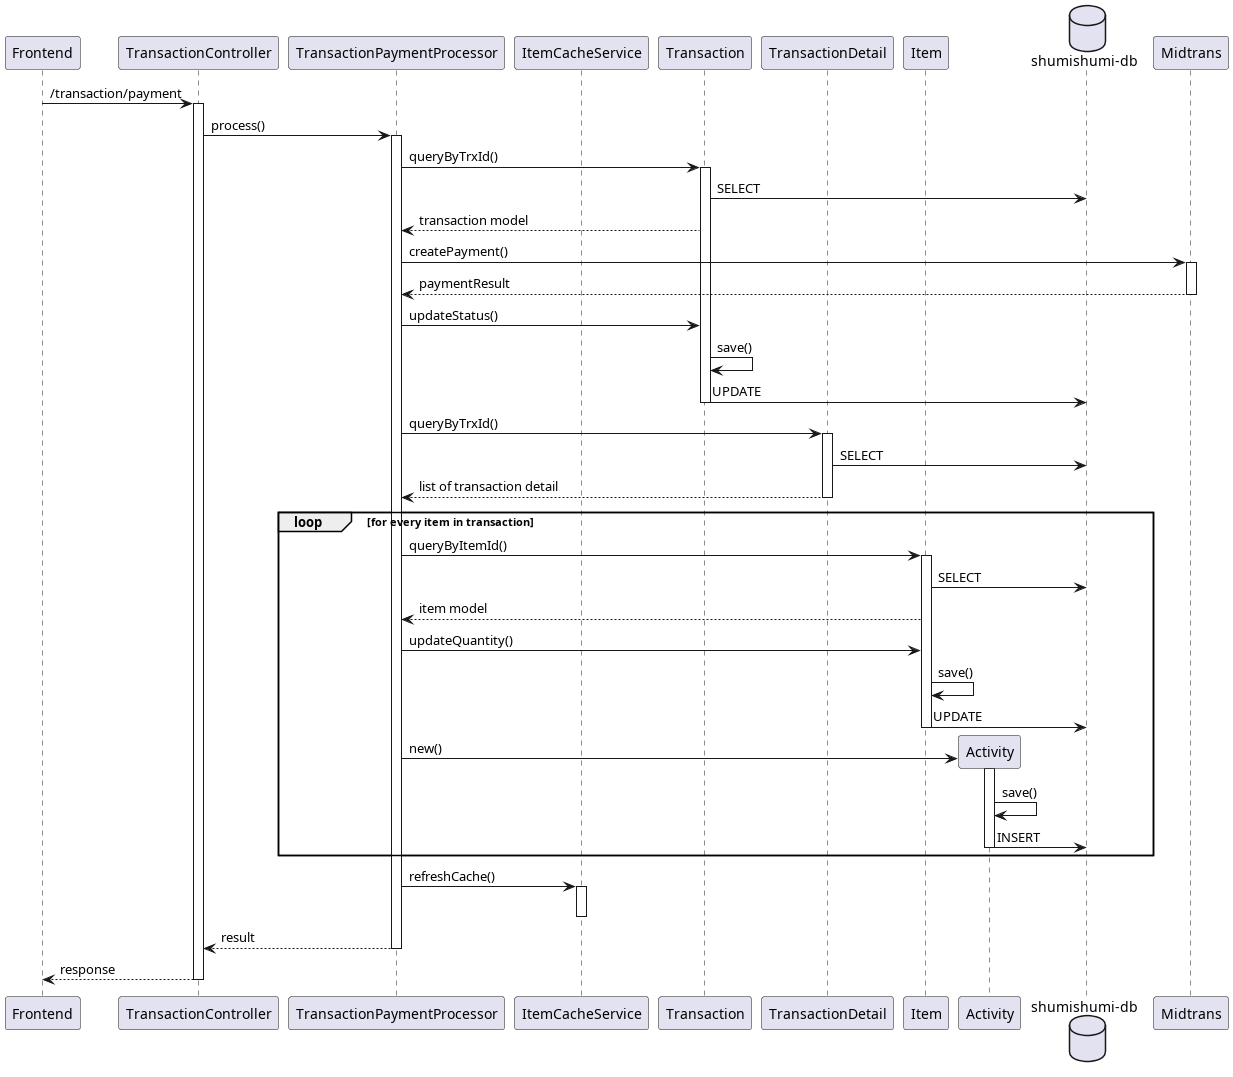

The diagram above was rendered by PlantUML. Its source (embedded in the PNG):
@startuml payment
participant "Frontend" as fe
participant "TransactionController" as tc

participant "TransactionPaymentProcessor" as proc

participant "ItemCacheService" as icache

participant "Transaction" as tm
participant "TransactionDetail" as tdm

participant "Item" as im
participant "Activity" as am

database "shumishumi-db" as db

participant "Midtrans" as mt

fe -> tc++ : /transaction/payment
tc -> proc++ : process()

proc -> tm++ : queryByTrxId()
tm -> db : SELECT
proc <-- tm : transaction model

proc -> mt++ : createPayment()
return paymentResult

proc -> tm : updateStatus()
tm -> tm : save()
tm -> db : UPDATE
deactivate tm

proc -> tdm++ : queryByTrxId()
tdm -> db : SELECT
return list of transaction detail

loop for every item in transaction
    proc -> im++ : queryByItemId()
    im -> db : SELECT
    proc <-- im : item model

    proc -> im : updateQuantity()
    im -> im : save()
    im -> db : UPDATE
    deactivate im

    create am
    proc -> am++ : new()
    am -> am : save()
    am -> db : INSERT
    deactivate am

end

proc -> icache++ : refreshCache()
deactivate icache

return result
return response

@enduml